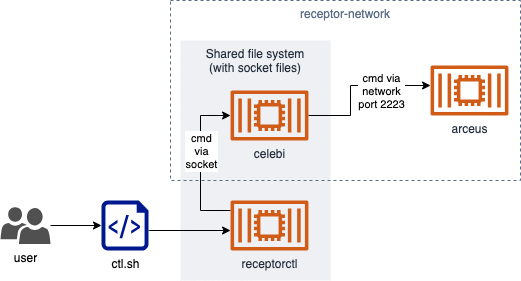

The diagram above was exported from draw.io. Its source (the exported page's mxGraphModel, read from the mxfile embedded in the PNG):
<mxGraphModel dx="293" dy="526" grid="1" gridSize="10" guides="1" tooltips="1" connect="1" arrows="1" fold="1" page="1" pageScale="1" pageWidth="827" pageHeight="1169" math="0" shadow="0">
  <root>
    <mxCell id="0" />
    <mxCell id="1" parent="0" />
    <mxCell id="F8LnftqW3-IVp29scHy7-5" value="Shared file system&#10;(with socket files)" style="fillColor=#EFF0F3;strokeColor=none;dashed=0;verticalAlign=top;fontStyle=0;fontColor=#232F3D;" parent="1" vertex="1">
      <mxGeometry x="270" y="270" width="150" height="240" as="geometry" />
    </mxCell>
    <mxCell id="F8LnftqW3-IVp29scHy7-4" value="receptor-network" style="fillColor=none;strokeColor=#5A6C86;dashed=1;verticalAlign=top;fontStyle=0;fontColor=#5A6C86;" parent="1" vertex="1">
      <mxGeometry x="260" y="230" width="350" height="180" as="geometry" />
    </mxCell>
    <mxCell id="F8LnftqW3-IVp29scHy7-1" value="arceus" style="outlineConnect=0;fontColor=#232F3E;gradientColor=none;fillColor=#D05C17;strokeColor=none;dashed=0;verticalLabelPosition=bottom;verticalAlign=top;align=center;html=1;fontSize=12;fontStyle=0;aspect=fixed;pointerEvents=1;shape=mxgraph.aws4.container_2;" parent="1" vertex="1">
      <mxGeometry x="520" y="295" width="78" height="50" as="geometry" />
    </mxCell>
    <mxCell id="F8LnftqW3-IVp29scHy7-10" style="edgeStyle=orthogonalEdgeStyle;rounded=0;orthogonalLoop=1;jettySize=auto;html=1;" parent="1" source="F8LnftqW3-IVp29scHy7-2" target="F8LnftqW3-IVp29scHy7-1" edge="1">
      <mxGeometry relative="1" as="geometry">
        <Array as="points">
          <mxPoint x="440" y="345" />
          <mxPoint x="440" y="315" />
        </Array>
      </mxGeometry>
    </mxCell>
    <mxCell id="F8LnftqW3-IVp29scHy7-11" value="cmd via&lt;br&gt;network&lt;br&gt;port 2223" style="edgeLabel;html=1;align=center;verticalAlign=middle;resizable=0;points=[];" parent="F8LnftqW3-IVp29scHy7-10" vertex="1" connectable="0">
      <mxGeometry x="0.5743" y="-2" relative="1" as="geometry">
        <mxPoint x="-17" y="3" as="offset" />
      </mxGeometry>
    </mxCell>
    <mxCell id="F8LnftqW3-IVp29scHy7-2" value="celebi" style="outlineConnect=0;fontColor=#232F3E;gradientColor=none;fillColor=#D05C17;strokeColor=none;dashed=0;verticalLabelPosition=bottom;verticalAlign=top;align=center;html=1;fontSize=12;fontStyle=0;aspect=fixed;pointerEvents=1;shape=mxgraph.aws4.container_2;" parent="1" vertex="1">
      <mxGeometry x="320" y="320" width="78" height="50" as="geometry" />
    </mxCell>
    <mxCell id="F8LnftqW3-IVp29scHy7-8" style="edgeStyle=orthogonalEdgeStyle;rounded=0;orthogonalLoop=1;jettySize=auto;html=1;" parent="1" source="F8LnftqW3-IVp29scHy7-3" target="F8LnftqW3-IVp29scHy7-2" edge="1">
      <mxGeometry relative="1" as="geometry">
        <Array as="points">
          <mxPoint x="290" y="440" />
          <mxPoint x="290" y="345" />
        </Array>
      </mxGeometry>
    </mxCell>
    <mxCell id="F8LnftqW3-IVp29scHy7-9" value="cmd&lt;br&gt;via&lt;br&gt;socket" style="edgeLabel;html=1;align=center;verticalAlign=middle;resizable=0;points=[];spacing=2;labelBackgroundColor=#ffffff;labelBorderColor=#FFFFFF;spacingTop=0;" parent="F8LnftqW3-IVp29scHy7-8" vertex="1" connectable="0">
      <mxGeometry x="0.2716" y="-2" relative="1" as="geometry">
        <mxPoint x="-2" y="9" as="offset" />
      </mxGeometry>
    </mxCell>
    <mxCell id="F8LnftqW3-IVp29scHy7-3" value="receptorctl" style="outlineConnect=0;fontColor=#232F3E;gradientColor=none;fillColor=#D05C17;strokeColor=none;dashed=0;verticalLabelPosition=bottom;verticalAlign=top;align=center;html=1;fontSize=12;fontStyle=0;aspect=fixed;pointerEvents=1;shape=mxgraph.aws4.container_2;" parent="1" vertex="1">
      <mxGeometry x="320" y="430" width="78" height="50" as="geometry" />
    </mxCell>
    <mxCell id="F8LnftqW3-IVp29scHy7-12" style="edgeStyle=orthogonalEdgeStyle;rounded=0;orthogonalLoop=1;jettySize=auto;html=1;" parent="1" source="F8LnftqW3-IVp29scHy7-7" target="F8LnftqW3-IVp29scHy7-3" edge="1">
      <mxGeometry relative="1" as="geometry">
        <Array as="points">
          <mxPoint x="239" y="460" />
          <mxPoint x="239" y="460" />
        </Array>
      </mxGeometry>
    </mxCell>
    <mxCell id="F8LnftqW3-IVp29scHy7-7" value="ctl.sh" style="aspect=fixed;pointerEvents=1;shadow=0;dashed=0;html=1;strokeColor=none;labelPosition=center;verticalLabelPosition=bottom;verticalAlign=top;align=center;fillColor=#00188D;shape=mxgraph.azure.script_file" parent="1" vertex="1">
      <mxGeometry x="191" y="430" width="47" height="50" as="geometry" />
    </mxCell>
    <mxCell id="F8LnftqW3-IVp29scHy7-14" style="edgeStyle=orthogonalEdgeStyle;rounded=0;orthogonalLoop=1;jettySize=auto;html=1;" parent="1" source="F8LnftqW3-IVp29scHy7-13" target="F8LnftqW3-IVp29scHy7-7" edge="1">
      <mxGeometry relative="1" as="geometry" />
    </mxCell>
    <mxCell id="F8LnftqW3-IVp29scHy7-13" value="user" style="pointerEvents=1;shadow=0;dashed=0;html=1;strokeColor=none;labelPosition=center;verticalLabelPosition=bottom;verticalAlign=top;align=center;fillColor=#505050;shape=mxgraph.mscae.intune.user_group;labelBackgroundColor=#ffffff;" parent="1" vertex="1">
      <mxGeometry x="90" y="436.5" width="50" height="37" as="geometry" />
    </mxCell>
  </root>
</mxGraphModel>